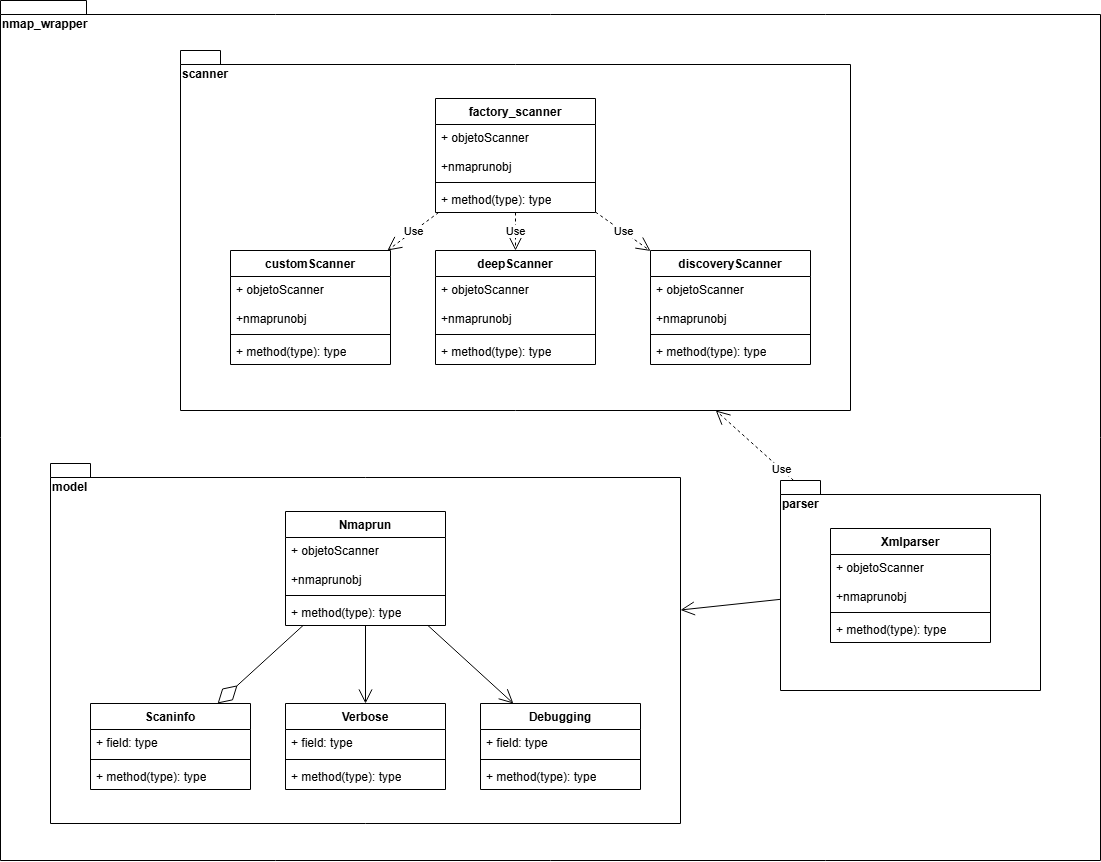

The diagram above was exported from draw.io. Its source (the exported page's mxGraphModel, read from the mxfile embedded in the PNG):
<mxGraphModel dx="2867" dy="2242" grid="1" gridSize="10" guides="1" tooltips="1" connect="1" arrows="1" fold="1" page="1" pageScale="1" pageWidth="827" pageHeight="1169" math="0" shadow="0">
  <root>
    <mxCell id="0" />
    <mxCell id="1" parent="0" />
    <mxCell id="eBSLwyj9jKMvEJwECXUb-28" value="nmap_wrapper" style="shape=folder;fontStyle=1;spacingTop=10;tabWidth=40;tabHeight=14;tabPosition=left;html=1;whiteSpace=wrap;align=left;verticalAlign=top;" parent="1" vertex="1">
      <mxGeometry x="-50" y="-310" width="1100" height="860" as="geometry" />
    </mxCell>
    <mxCell id="eBSLwyj9jKMvEJwECXUb-23" value="model" style="shape=folder;fontStyle=1;spacingTop=10;tabWidth=40;tabHeight=14;tabPosition=left;html=1;whiteSpace=wrap;verticalAlign=top;align=left;" parent="1" vertex="1">
      <mxGeometry y="153" width="630" height="360" as="geometry" />
    </mxCell>
    <mxCell id="eBSLwyj9jKMvEJwECXUb-24" value="Nmaprun" style="swimlane;fontStyle=1;align=center;verticalAlign=top;childLayout=stackLayout;horizontal=1;startSize=26;horizontalStack=0;resizeParent=1;resizeParentMax=0;resizeLast=0;collapsible=1;marginBottom=0;whiteSpace=wrap;html=1;" parent="1" vertex="1">
      <mxGeometry x="235" y="201" width="160" height="114" as="geometry" />
    </mxCell>
    <mxCell id="eBSLwyj9jKMvEJwECXUb-25" value="&lt;div&gt;+ objetoScanner&lt;/div&gt;&lt;div&gt;&lt;br&gt;&lt;/div&gt;+nmaprunobj" style="text;strokeColor=none;fillColor=none;align=left;verticalAlign=top;spacingLeft=4;spacingRight=4;overflow=hidden;rotatable=0;points=[[0,0.5],[1,0.5]];portConstraint=eastwest;whiteSpace=wrap;html=1;" parent="eBSLwyj9jKMvEJwECXUb-24" vertex="1">
      <mxGeometry y="26" width="160" height="54" as="geometry" />
    </mxCell>
    <mxCell id="eBSLwyj9jKMvEJwECXUb-26" value="" style="line;strokeWidth=1;fillColor=none;align=left;verticalAlign=middle;spacingTop=-1;spacingLeft=3;spacingRight=3;rotatable=0;labelPosition=right;points=[];portConstraint=eastwest;strokeColor=inherit;" parent="eBSLwyj9jKMvEJwECXUb-24" vertex="1">
      <mxGeometry y="80" width="160" height="8" as="geometry" />
    </mxCell>
    <mxCell id="eBSLwyj9jKMvEJwECXUb-27" value="+ method(type): type" style="text;strokeColor=none;fillColor=none;align=left;verticalAlign=top;spacingLeft=4;spacingRight=4;overflow=hidden;rotatable=0;points=[[0,0.5],[1,0.5]];portConstraint=eastwest;whiteSpace=wrap;html=1;" parent="eBSLwyj9jKMvEJwECXUb-24" vertex="1">
      <mxGeometry y="88" width="160" height="26" as="geometry" />
    </mxCell>
    <mxCell id="eBSLwyj9jKMvEJwECXUb-45" value="Scaninfo" style="swimlane;fontStyle=1;align=center;verticalAlign=top;childLayout=stackLayout;horizontal=1;startSize=26;horizontalStack=0;resizeParent=1;resizeParentMax=0;resizeLast=0;collapsible=1;marginBottom=0;whiteSpace=wrap;html=1;" parent="1" vertex="1">
      <mxGeometry x="40" y="393" width="160" height="86" as="geometry" />
    </mxCell>
    <mxCell id="eBSLwyj9jKMvEJwECXUb-46" value="+ field: type" style="text;strokeColor=none;fillColor=none;align=left;verticalAlign=top;spacingLeft=4;spacingRight=4;overflow=hidden;rotatable=0;points=[[0,0.5],[1,0.5]];portConstraint=eastwest;whiteSpace=wrap;html=1;" parent="eBSLwyj9jKMvEJwECXUb-45" vertex="1">
      <mxGeometry y="26" width="160" height="26" as="geometry" />
    </mxCell>
    <mxCell id="eBSLwyj9jKMvEJwECXUb-47" value="" style="line;strokeWidth=1;fillColor=none;align=left;verticalAlign=middle;spacingTop=-1;spacingLeft=3;spacingRight=3;rotatable=0;labelPosition=right;points=[];portConstraint=eastwest;strokeColor=inherit;" parent="eBSLwyj9jKMvEJwECXUb-45" vertex="1">
      <mxGeometry y="52" width="160" height="8" as="geometry" />
    </mxCell>
    <mxCell id="eBSLwyj9jKMvEJwECXUb-48" value="+ method(type): type" style="text;strokeColor=none;fillColor=none;align=left;verticalAlign=top;spacingLeft=4;spacingRight=4;overflow=hidden;rotatable=0;points=[[0,0.5],[1,0.5]];portConstraint=eastwest;whiteSpace=wrap;html=1;" parent="eBSLwyj9jKMvEJwECXUb-45" vertex="1">
      <mxGeometry y="60" width="160" height="26" as="geometry" />
    </mxCell>
    <mxCell id="eBSLwyj9jKMvEJwECXUb-49" value="Verbose" style="swimlane;fontStyle=1;align=center;verticalAlign=top;childLayout=stackLayout;horizontal=1;startSize=26;horizontalStack=0;resizeParent=1;resizeParentMax=0;resizeLast=0;collapsible=1;marginBottom=0;whiteSpace=wrap;html=1;" parent="1" vertex="1">
      <mxGeometry x="235" y="393" width="160" height="86" as="geometry" />
    </mxCell>
    <mxCell id="eBSLwyj9jKMvEJwECXUb-50" value="+ field: type" style="text;strokeColor=none;fillColor=none;align=left;verticalAlign=top;spacingLeft=4;spacingRight=4;overflow=hidden;rotatable=0;points=[[0,0.5],[1,0.5]];portConstraint=eastwest;whiteSpace=wrap;html=1;" parent="eBSLwyj9jKMvEJwECXUb-49" vertex="1">
      <mxGeometry y="26" width="160" height="26" as="geometry" />
    </mxCell>
    <mxCell id="eBSLwyj9jKMvEJwECXUb-51" value="" style="line;strokeWidth=1;fillColor=none;align=left;verticalAlign=middle;spacingTop=-1;spacingLeft=3;spacingRight=3;rotatable=0;labelPosition=right;points=[];portConstraint=eastwest;strokeColor=inherit;" parent="eBSLwyj9jKMvEJwECXUb-49" vertex="1">
      <mxGeometry y="52" width="160" height="8" as="geometry" />
    </mxCell>
    <mxCell id="eBSLwyj9jKMvEJwECXUb-52" value="+ method(type): type" style="text;strokeColor=none;fillColor=none;align=left;verticalAlign=top;spacingLeft=4;spacingRight=4;overflow=hidden;rotatable=0;points=[[0,0.5],[1,0.5]];portConstraint=eastwest;whiteSpace=wrap;html=1;" parent="eBSLwyj9jKMvEJwECXUb-49" vertex="1">
      <mxGeometry y="60" width="160" height="26" as="geometry" />
    </mxCell>
    <mxCell id="eBSLwyj9jKMvEJwECXUb-53" value="Debugging" style="swimlane;fontStyle=1;align=center;verticalAlign=top;childLayout=stackLayout;horizontal=1;startSize=26;horizontalStack=0;resizeParent=1;resizeParentMax=0;resizeLast=0;collapsible=1;marginBottom=0;whiteSpace=wrap;html=1;" parent="1" vertex="1">
      <mxGeometry x="430" y="393" width="160" height="86" as="geometry" />
    </mxCell>
    <mxCell id="eBSLwyj9jKMvEJwECXUb-54" value="+ field: type" style="text;strokeColor=none;fillColor=none;align=left;verticalAlign=top;spacingLeft=4;spacingRight=4;overflow=hidden;rotatable=0;points=[[0,0.5],[1,0.5]];portConstraint=eastwest;whiteSpace=wrap;html=1;" parent="eBSLwyj9jKMvEJwECXUb-53" vertex="1">
      <mxGeometry y="26" width="160" height="26" as="geometry" />
    </mxCell>
    <mxCell id="eBSLwyj9jKMvEJwECXUb-55" value="" style="line;strokeWidth=1;fillColor=none;align=left;verticalAlign=middle;spacingTop=-1;spacingLeft=3;spacingRight=3;rotatable=0;labelPosition=right;points=[];portConstraint=eastwest;strokeColor=inherit;" parent="eBSLwyj9jKMvEJwECXUb-53" vertex="1">
      <mxGeometry y="52" width="160" height="8" as="geometry" />
    </mxCell>
    <mxCell id="eBSLwyj9jKMvEJwECXUb-56" value="+ method(type): type" style="text;strokeColor=none;fillColor=none;align=left;verticalAlign=top;spacingLeft=4;spacingRight=4;overflow=hidden;rotatable=0;points=[[0,0.5],[1,0.5]];portConstraint=eastwest;whiteSpace=wrap;html=1;" parent="eBSLwyj9jKMvEJwECXUb-53" vertex="1">
      <mxGeometry y="60" width="160" height="26" as="geometry" />
    </mxCell>
    <mxCell id="eBSLwyj9jKMvEJwECXUb-57" value="" style="endArrow=diamondThin;endFill=0;endSize=24;html=1;rounded=0;" parent="1" source="eBSLwyj9jKMvEJwECXUb-24" target="eBSLwyj9jKMvEJwECXUb-45" edge="1">
      <mxGeometry width="160" relative="1" as="geometry">
        <mxPoint x="-410" y="137" as="sourcePoint" />
        <mxPoint x="-540" y="205" as="targetPoint" />
      </mxGeometry>
    </mxCell>
    <mxCell id="eBSLwyj9jKMvEJwECXUb-59" value="" style="endArrow=open;endFill=1;endSize=12;html=1;rounded=0;" parent="1" source="eBSLwyj9jKMvEJwECXUb-24" target="eBSLwyj9jKMvEJwECXUb-53" edge="1">
      <mxGeometry width="160" relative="1" as="geometry">
        <mxPoint x="-301" y="139" as="sourcePoint" />
        <mxPoint x="-259" y="203" as="targetPoint" />
      </mxGeometry>
    </mxCell>
    <mxCell id="eBSLwyj9jKMvEJwECXUb-65" value="Use" style="endArrow=open;endSize=12;dashed=1;html=1;rounded=0;" parent="1" source="eBSLwyj9jKMvEJwECXUb-14" target="eBSLwyj9jKMvEJwECXUb-18" edge="1">
      <mxGeometry width="160" relative="1" as="geometry">
        <mxPoint x="220" y="70" as="sourcePoint" />
        <mxPoint x="380" y="70" as="targetPoint" />
      </mxGeometry>
    </mxCell>
    <mxCell id="eBSLwyj9jKMvEJwECXUb-66" value="" style="group" parent="1" vertex="1" connectable="0">
      <mxGeometry x="730" y="170" width="260" height="210" as="geometry" />
    </mxCell>
    <mxCell id="eBSLwyj9jKMvEJwECXUb-9" value="&lt;div&gt;parser&lt;br&gt;&lt;/div&gt;" style="shape=folder;fontStyle=1;spacingTop=10;tabWidth=40;tabHeight=14;tabPosition=left;html=1;whiteSpace=wrap;verticalAlign=top;align=left;" parent="eBSLwyj9jKMvEJwECXUb-66" vertex="1">
      <mxGeometry width="260" height="210" as="geometry" />
    </mxCell>
    <mxCell id="eBSLwyj9jKMvEJwECXUb-14" value="Xmlparser" style="swimlane;fontStyle=1;align=center;verticalAlign=top;childLayout=stackLayout;horizontal=1;startSize=26;horizontalStack=0;resizeParent=1;resizeParentMax=0;resizeLast=0;collapsible=1;marginBottom=0;whiteSpace=wrap;html=1;" parent="eBSLwyj9jKMvEJwECXUb-66" vertex="1">
      <mxGeometry x="50" y="48" width="160" height="114" as="geometry" />
    </mxCell>
    <mxCell id="eBSLwyj9jKMvEJwECXUb-15" value="&lt;div&gt;+ objetoScanner&lt;/div&gt;&lt;div&gt;&lt;br&gt;&lt;/div&gt;+nmaprunobj" style="text;strokeColor=none;fillColor=none;align=left;verticalAlign=top;spacingLeft=4;spacingRight=4;overflow=hidden;rotatable=0;points=[[0,0.5],[1,0.5]];portConstraint=eastwest;whiteSpace=wrap;html=1;" parent="eBSLwyj9jKMvEJwECXUb-14" vertex="1">
      <mxGeometry y="26" width="160" height="54" as="geometry" />
    </mxCell>
    <mxCell id="eBSLwyj9jKMvEJwECXUb-16" value="" style="line;strokeWidth=1;fillColor=none;align=left;verticalAlign=middle;spacingTop=-1;spacingLeft=3;spacingRight=3;rotatable=0;labelPosition=right;points=[];portConstraint=eastwest;strokeColor=inherit;" parent="eBSLwyj9jKMvEJwECXUb-14" vertex="1">
      <mxGeometry y="80" width="160" height="8" as="geometry" />
    </mxCell>
    <mxCell id="eBSLwyj9jKMvEJwECXUb-17" value="+ method(type): type" style="text;strokeColor=none;fillColor=none;align=left;verticalAlign=top;spacingLeft=4;spacingRight=4;overflow=hidden;rotatable=0;points=[[0,0.5],[1,0.5]];portConstraint=eastwest;whiteSpace=wrap;html=1;" parent="eBSLwyj9jKMvEJwECXUb-14" vertex="1">
      <mxGeometry y="88" width="160" height="26" as="geometry" />
    </mxCell>
    <mxCell id="eBSLwyj9jKMvEJwECXUb-68" value="" style="endArrow=open;endFill=1;endSize=12;html=1;rounded=0;" parent="1" source="eBSLwyj9jKMvEJwECXUb-24" target="eBSLwyj9jKMvEJwECXUb-49" edge="1">
      <mxGeometry width="160" relative="1" as="geometry">
        <mxPoint x="260" y="230" as="sourcePoint" />
        <mxPoint x="420" y="230" as="targetPoint" />
      </mxGeometry>
    </mxCell>
    <mxCell id="eBSLwyj9jKMvEJwECXUb-69" value="" style="endArrow=open;endFill=1;endSize=12;html=1;rounded=0;" parent="1" source="eBSLwyj9jKMvEJwECXUb-9" target="eBSLwyj9jKMvEJwECXUb-23" edge="1">
      <mxGeometry width="160" relative="1" as="geometry">
        <mxPoint x="310" y="280" as="sourcePoint" />
        <mxPoint x="470" y="280" as="targetPoint" />
      </mxGeometry>
    </mxCell>
    <mxCell id="eBSLwyj9jKMvEJwECXUb-70" value="" style="group" parent="1" vertex="1" connectable="0">
      <mxGeometry x="130" y="-260" width="670" height="360" as="geometry" />
    </mxCell>
    <mxCell id="eBSLwyj9jKMvEJwECXUb-18" value="scanner" style="shape=folder;fontStyle=1;spacingTop=10;tabWidth=40;tabHeight=14;tabPosition=left;html=1;whiteSpace=wrap;verticalAlign=top;align=left;" parent="eBSLwyj9jKMvEJwECXUb-70" vertex="1">
      <mxGeometry width="670" height="360" as="geometry" />
    </mxCell>
    <mxCell id="eBSLwyj9jKMvEJwECXUb-19" value="factory_scanner" style="swimlane;fontStyle=1;align=center;verticalAlign=top;childLayout=stackLayout;horizontal=1;startSize=26;horizontalStack=0;resizeParent=1;resizeParentMax=0;resizeLast=0;collapsible=1;marginBottom=0;whiteSpace=wrap;html=1;" parent="eBSLwyj9jKMvEJwECXUb-70" vertex="1">
      <mxGeometry x="255" y="48" width="160" height="114" as="geometry" />
    </mxCell>
    <mxCell id="eBSLwyj9jKMvEJwECXUb-20" value="&lt;div&gt;+ objetoScanner&lt;/div&gt;&lt;div&gt;&lt;br&gt;&lt;/div&gt;+nmaprunobj" style="text;strokeColor=none;fillColor=none;align=left;verticalAlign=top;spacingLeft=4;spacingRight=4;overflow=hidden;rotatable=0;points=[[0,0.5],[1,0.5]];portConstraint=eastwest;whiteSpace=wrap;html=1;" parent="eBSLwyj9jKMvEJwECXUb-19" vertex="1">
      <mxGeometry y="26" width="160" height="54" as="geometry" />
    </mxCell>
    <mxCell id="eBSLwyj9jKMvEJwECXUb-21" value="" style="line;strokeWidth=1;fillColor=none;align=left;verticalAlign=middle;spacingTop=-1;spacingLeft=3;spacingRight=3;rotatable=0;labelPosition=right;points=[];portConstraint=eastwest;strokeColor=inherit;" parent="eBSLwyj9jKMvEJwECXUb-19" vertex="1">
      <mxGeometry y="80" width="160" height="8" as="geometry" />
    </mxCell>
    <mxCell id="eBSLwyj9jKMvEJwECXUb-22" value="+ method(type): type" style="text;strokeColor=none;fillColor=none;align=left;verticalAlign=top;spacingLeft=4;spacingRight=4;overflow=hidden;rotatable=0;points=[[0,0.5],[1,0.5]];portConstraint=eastwest;whiteSpace=wrap;html=1;" parent="eBSLwyj9jKMvEJwECXUb-19" vertex="1">
      <mxGeometry y="88" width="160" height="26" as="geometry" />
    </mxCell>
    <mxCell id="eBSLwyj9jKMvEJwECXUb-29" value="customScanner" style="swimlane;fontStyle=1;align=center;verticalAlign=top;childLayout=stackLayout;horizontal=1;startSize=26;horizontalStack=0;resizeParent=1;resizeParentMax=0;resizeLast=0;collapsible=1;marginBottom=0;whiteSpace=wrap;html=1;" parent="eBSLwyj9jKMvEJwECXUb-70" vertex="1">
      <mxGeometry x="50" y="200" width="160" height="114" as="geometry" />
    </mxCell>
    <mxCell id="eBSLwyj9jKMvEJwECXUb-30" value="&lt;div&gt;+ objetoScanner&lt;/div&gt;&lt;div&gt;&lt;br&gt;&lt;/div&gt;+nmaprunobj" style="text;strokeColor=none;fillColor=none;align=left;verticalAlign=top;spacingLeft=4;spacingRight=4;overflow=hidden;rotatable=0;points=[[0,0.5],[1,0.5]];portConstraint=eastwest;whiteSpace=wrap;html=1;" parent="eBSLwyj9jKMvEJwECXUb-29" vertex="1">
      <mxGeometry y="26" width="160" height="54" as="geometry" />
    </mxCell>
    <mxCell id="eBSLwyj9jKMvEJwECXUb-31" value="" style="line;strokeWidth=1;fillColor=none;align=left;verticalAlign=middle;spacingTop=-1;spacingLeft=3;spacingRight=3;rotatable=0;labelPosition=right;points=[];portConstraint=eastwest;strokeColor=inherit;" parent="eBSLwyj9jKMvEJwECXUb-29" vertex="1">
      <mxGeometry y="80" width="160" height="8" as="geometry" />
    </mxCell>
    <mxCell id="eBSLwyj9jKMvEJwECXUb-32" value="+ method(type): type" style="text;strokeColor=none;fillColor=none;align=left;verticalAlign=top;spacingLeft=4;spacingRight=4;overflow=hidden;rotatable=0;points=[[0,0.5],[1,0.5]];portConstraint=eastwest;whiteSpace=wrap;html=1;" parent="eBSLwyj9jKMvEJwECXUb-29" vertex="1">
      <mxGeometry y="88" width="160" height="26" as="geometry" />
    </mxCell>
    <mxCell id="eBSLwyj9jKMvEJwECXUb-33" value="deepScanner" style="swimlane;fontStyle=1;align=center;verticalAlign=top;childLayout=stackLayout;horizontal=1;startSize=26;horizontalStack=0;resizeParent=1;resizeParentMax=0;resizeLast=0;collapsible=1;marginBottom=0;whiteSpace=wrap;html=1;" parent="eBSLwyj9jKMvEJwECXUb-70" vertex="1">
      <mxGeometry x="255" y="200" width="160" height="114" as="geometry" />
    </mxCell>
    <mxCell id="eBSLwyj9jKMvEJwECXUb-34" value="&lt;div&gt;+ objetoScanner&lt;/div&gt;&lt;div&gt;&lt;br&gt;&lt;/div&gt;+nmaprunobj" style="text;strokeColor=none;fillColor=none;align=left;verticalAlign=top;spacingLeft=4;spacingRight=4;overflow=hidden;rotatable=0;points=[[0,0.5],[1,0.5]];portConstraint=eastwest;whiteSpace=wrap;html=1;" parent="eBSLwyj9jKMvEJwECXUb-33" vertex="1">
      <mxGeometry y="26" width="160" height="54" as="geometry" />
    </mxCell>
    <mxCell id="eBSLwyj9jKMvEJwECXUb-35" value="" style="line;strokeWidth=1;fillColor=none;align=left;verticalAlign=middle;spacingTop=-1;spacingLeft=3;spacingRight=3;rotatable=0;labelPosition=right;points=[];portConstraint=eastwest;strokeColor=inherit;" parent="eBSLwyj9jKMvEJwECXUb-33" vertex="1">
      <mxGeometry y="80" width="160" height="8" as="geometry" />
    </mxCell>
    <mxCell id="eBSLwyj9jKMvEJwECXUb-36" value="+ method(type): type" style="text;strokeColor=none;fillColor=none;align=left;verticalAlign=top;spacingLeft=4;spacingRight=4;overflow=hidden;rotatable=0;points=[[0,0.5],[1,0.5]];portConstraint=eastwest;whiteSpace=wrap;html=1;" parent="eBSLwyj9jKMvEJwECXUb-33" vertex="1">
      <mxGeometry y="88" width="160" height="26" as="geometry" />
    </mxCell>
    <mxCell id="eBSLwyj9jKMvEJwECXUb-37" value="discoveryScanner" style="swimlane;fontStyle=1;align=center;verticalAlign=top;childLayout=stackLayout;horizontal=1;startSize=26;horizontalStack=0;resizeParent=1;resizeParentMax=0;resizeLast=0;collapsible=1;marginBottom=0;whiteSpace=wrap;html=1;" parent="eBSLwyj9jKMvEJwECXUb-70" vertex="1">
      <mxGeometry x="470" y="200" width="160" height="114" as="geometry" />
    </mxCell>
    <mxCell id="eBSLwyj9jKMvEJwECXUb-38" value="&lt;div&gt;+ objetoScanner&lt;/div&gt;&lt;div&gt;&lt;br&gt;&lt;/div&gt;+nmaprunobj" style="text;strokeColor=none;fillColor=none;align=left;verticalAlign=top;spacingLeft=4;spacingRight=4;overflow=hidden;rotatable=0;points=[[0,0.5],[1,0.5]];portConstraint=eastwest;whiteSpace=wrap;html=1;" parent="eBSLwyj9jKMvEJwECXUb-37" vertex="1">
      <mxGeometry y="26" width="160" height="54" as="geometry" />
    </mxCell>
    <mxCell id="eBSLwyj9jKMvEJwECXUb-39" value="" style="line;strokeWidth=1;fillColor=none;align=left;verticalAlign=middle;spacingTop=-1;spacingLeft=3;spacingRight=3;rotatable=0;labelPosition=right;points=[];portConstraint=eastwest;strokeColor=inherit;" parent="eBSLwyj9jKMvEJwECXUb-37" vertex="1">
      <mxGeometry y="80" width="160" height="8" as="geometry" />
    </mxCell>
    <mxCell id="eBSLwyj9jKMvEJwECXUb-40" value="+ method(type): type" style="text;strokeColor=none;fillColor=none;align=left;verticalAlign=top;spacingLeft=4;spacingRight=4;overflow=hidden;rotatable=0;points=[[0,0.5],[1,0.5]];portConstraint=eastwest;whiteSpace=wrap;html=1;" parent="eBSLwyj9jKMvEJwECXUb-37" vertex="1">
      <mxGeometry y="88" width="160" height="26" as="geometry" />
    </mxCell>
    <mxCell id="eBSLwyj9jKMvEJwECXUb-61" value="Use" style="endArrow=open;endSize=12;dashed=1;html=1;rounded=0;" parent="eBSLwyj9jKMvEJwECXUb-70" source="eBSLwyj9jKMvEJwECXUb-19" target="eBSLwyj9jKMvEJwECXUb-29" edge="1">
      <mxGeometry width="160" relative="1" as="geometry">
        <mxPoint x="100" y="320" as="sourcePoint" />
        <mxPoint x="260" y="320" as="targetPoint" />
      </mxGeometry>
    </mxCell>
    <mxCell id="eBSLwyj9jKMvEJwECXUb-63" value="Use" style="endArrow=open;endSize=12;dashed=1;html=1;rounded=0;" parent="eBSLwyj9jKMvEJwECXUb-70" source="eBSLwyj9jKMvEJwECXUb-19" target="eBSLwyj9jKMvEJwECXUb-37" edge="1">
      <mxGeometry width="160" relative="1" as="geometry">
        <mxPoint x="278" y="182" as="sourcePoint" />
        <mxPoint x="227" y="220" as="targetPoint" />
      </mxGeometry>
    </mxCell>
    <mxCell id="eBSLwyj9jKMvEJwECXUb-62" value="Use" style="endArrow=open;endSize=12;dashed=1;html=1;rounded=0;" parent="eBSLwyj9jKMvEJwECXUb-70" source="eBSLwyj9jKMvEJwECXUb-19" target="eBSLwyj9jKMvEJwECXUb-33" edge="1">
      <mxGeometry width="160" relative="1" as="geometry">
        <mxPoint x="268" y="172" as="sourcePoint" />
        <mxPoint x="217" y="210" as="targetPoint" />
      </mxGeometry>
    </mxCell>
  </root>
</mxGraphModel>